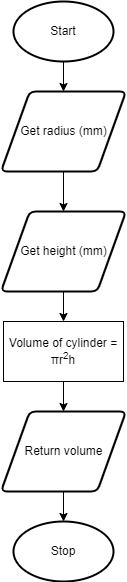

The diagram above was exported from draw.io. Its source (the exported page's mxGraphModel, read from the mxfile embedded in the PNG):
<mxGraphModel dx="690" dy="502" grid="1" gridSize="10" guides="1" tooltips="1" connect="1" arrows="1" fold="1" page="1" pageScale="1" pageWidth="827" pageHeight="1169" math="0" shadow="0">
  <root>
    <mxCell id="0" />
    <mxCell id="1" parent="0" />
    <mxCell id="2" style="edgeStyle=orthogonalEdgeStyle;html=1;entryX=0.5;entryY=0;entryDx=0;entryDy=0;" parent="1" source="3" target="5" edge="1">
      <mxGeometry relative="1" as="geometry" />
    </mxCell>
    <mxCell id="3" value="Start" style="strokeWidth=2;html=1;shape=mxgraph.flowchart.start_1;whiteSpace=wrap;" parent="1" vertex="1">
      <mxGeometry x="395" y="20" width="100" height="60" as="geometry" />
    </mxCell>
    <mxCell id="4" style="edgeStyle=orthogonalEdgeStyle;html=1;entryX=0.5;entryY=0;entryDx=0;entryDy=0;" parent="1" source="5" target="19" edge="1">
      <mxGeometry relative="1" as="geometry">
        <mxPoint x="445" y="240" as="targetPoint" />
      </mxGeometry>
    </mxCell>
    <mxCell id="5" value="Get radius (mm)" style="shape=parallelogram;html=1;strokeWidth=2;perimeter=parallelogramPerimeter;whiteSpace=wrap;rounded=1;arcSize=12;size=0.23;" parent="1" vertex="1">
      <mxGeometry x="382.5" y="110" width="125" height="80" as="geometry" />
    </mxCell>
    <mxCell id="21" style="edgeStyle=none;html=1;entryX=0.5;entryY=0;entryDx=0;entryDy=0;" parent="1" source="19" target="20" edge="1">
      <mxGeometry relative="1" as="geometry" />
    </mxCell>
    <mxCell id="19" value="Get height (mm)" style="shape=parallelogram;html=1;strokeWidth=2;perimeter=parallelogramPerimeter;whiteSpace=wrap;rounded=1;arcSize=12;size=0.23;" parent="1" vertex="1">
      <mxGeometry x="382.5" y="230" width="125" height="80" as="geometry" />
    </mxCell>
    <mxCell id="23" style="edgeStyle=none;html=1;entryX=0.5;entryY=0;entryDx=0;entryDy=0;" parent="1" source="20" target="22" edge="1">
      <mxGeometry relative="1" as="geometry" />
    </mxCell>
    <mxCell id="20" value="Volume of cylinder =&lt;br&gt;πr&lt;sup&gt;2&lt;/sup&gt;h" style="whiteSpace=wrap;html=1;" parent="1" vertex="1">
      <mxGeometry x="385" y="340" width="120" height="60" as="geometry" />
    </mxCell>
    <mxCell id="25" style="edgeStyle=none;html=1;entryX=0.5;entryY=0;entryDx=0;entryDy=0;entryPerimeter=0;" parent="1" source="22" target="24" edge="1">
      <mxGeometry relative="1" as="geometry" />
    </mxCell>
    <mxCell id="22" value="Return volume" style="shape=parallelogram;html=1;strokeWidth=2;perimeter=parallelogramPerimeter;whiteSpace=wrap;rounded=1;arcSize=12;size=0.23;" parent="1" vertex="1">
      <mxGeometry x="382.5" y="430" width="125" height="80" as="geometry" />
    </mxCell>
    <mxCell id="24" value="Stop" style="strokeWidth=2;html=1;shape=mxgraph.flowchart.start_1;whiteSpace=wrap;" parent="1" vertex="1">
      <mxGeometry x="395" y="540" width="100" height="60" as="geometry" />
    </mxCell>
  </root>
</mxGraphModel>